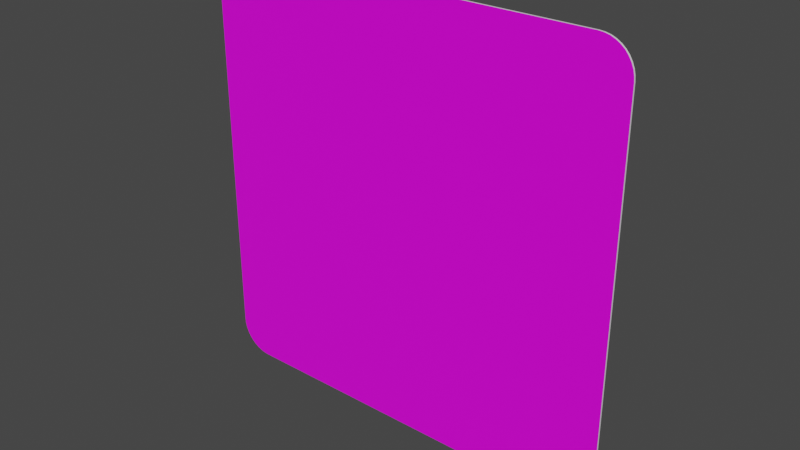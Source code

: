 # Source: quadrat_500.blend  (saved by Blender 3.2.14; exported with 4.5.12 LTS)
import bpy
from mathutils import Matrix  # noqa: F401  (used for matrix-valued properties, if any)

bpy.ops.wm.read_factory_settings(use_empty=True)
scene = bpy.context.scene
scene.name = 'Scene'

# ---- collections
col_collection = bpy.data.collections.new('Collection'); scene.collection.children.link(col_collection)

# ---- images (referenced by path relative to the original .blend; pixels are not part of the script)
import os
ASSET_DIR = os.environ.get("B2B_ASSET_DIR", "")  # directory of the original .blend (textures are referenced by path, not embedded)
HERE = os.path.dirname(os.path.abspath(__file__))  # packed textures are extracted next to this script under _unpacked/

def load_image(name, relpath, width, height, colorspace="sRGB"):
    """Load a texture the original file referenced (path relative to the .blend, or extracted next to this script)."""
    p = next((c for c in (os.path.join(HERE, relpath), os.path.join(ASSET_DIR, relpath)) if relpath and os.path.exists(c)), "")
    if p:
        img = bpy.data.images.load(p, check_existing=True)
        img.name = name
    else:  # same state as the original file: an image datablock whose file is absent (Cycles renders it pink)
        img = bpy.data.images.new(name, width, height)
        img.source = "FILE"
        img.filepath = "//" + (relpath or name)
    img.colorspace_settings.name = colorspace
    return img
img_rohling_jpg = load_image('rohling.jpg', 'rohling.jpg', 1024, 1024, 'sRGB')

# ---- materials (node trees are filled in below, after node groups)
mat_material = bpy.data.materials.new('Material')
mat_material.alpha_threshold = 0.0
mat_material.use_transparent_shadow = False
mat_material.line_color = (0.0, 0.0, 0.0, 1.0)
mat_material_001 = bpy.data.materials.new('Material.001')
mat_material_001.use_transparent_shadow = False

# ---- material node trees
mat_material.use_nodes = True; mat_material.node_tree.nodes.clear()
_N = mat_material.node_tree.nodes; _L = mat_material.node_tree.links
n0 = _N.new('ShaderNodeOutputMaterial'); n0.name = 'Material Output'; n0.location = (300, 300)
n1 = _N.new('ShaderNodeBsdfPrincipled'); n1.name = 'Principled BSDF'; n1.location = (10, 300)
n1.distribution = 'GGX'
n1.subsurface_method = 'RANDOM_WALK_SKIN'
n1.inputs[2].default_value = 0.4
n1.inputs[3].default_value = 1.45
n1.inputs[27].default_value = (0.0, 0.0, 0.0, 1.0)
n1.inputs[28].default_value = 1.0
n2 = _N.new('ShaderNodeTexImage'); n2.name = 'Image Texture'; n2.location = (-280, 280)
n2.image = img_rohling_jpg
_L.new(n1.outputs[0], n0.inputs[0])
_L.new(n2.outputs[0], n1.inputs[0])
n0.is_active_output = True
mat_material_001.use_nodes = True; mat_material_001.node_tree.nodes.clear()
_N = mat_material_001.node_tree.nodes; _L = mat_material_001.node_tree.links
n0 = _N.new('ShaderNodeBsdfPrincipled'); n0.name = 'Principled BSDF'; n0.location = (10, 300)
n0.distribution = 'GGX'
n0.subsurface_method = 'RANDOM_WALK_SKIN'
n0.inputs[3].default_value = 1.45
n0.inputs[27].default_value = (0.0, 0.0, 0.0, 1.0)
n0.inputs[28].default_value = 1.0
n1 = _N.new('ShaderNodeOutputMaterial'); n1.name = 'Material Output'; n1.location = (300, 300)
_L.new(n0.outputs[0], n1.inputs[0])
n1.is_active_output = True

# ---- world
world_world = bpy.data.worlds.new('World'); scene.world = world_world
world_world.use_nodes = True; world_world.node_tree.nodes.clear()
_N = world_world.node_tree.nodes; _L = world_world.node_tree.links
n0 = _N.new('ShaderNodeOutputWorld'); n0.name = 'World Output'; n0.location = (300, 300)
n1 = _N.new('ShaderNodeBackground'); n1.name = 'Background'; n1.location = (10, 300)
n1.inputs[0].default_value = (0.05088, 0.05088, 0.05088, 1.0)
_L.new(n1.outputs[0], n0.inputs[0])
n0.is_active_output = True
world_world.color = (0.05088, 0.05088, 0.05088)
world_world.use_sun_shadow = False
world_world.sun_shadow_jitter_overblur = 0.0

# ---- meshes
me_plane = bpy.data.meshes.new('Plane')
me_plane.from_pydata([(-0.2127, 0.0, -2.186e-08), (-0.25, 0.03729, -2.023e-08), (-0.2185, 0.000459, -2.184e-08), (-0.2242, 0.001825, -2.178e-08), (-0.2296, 0.004064, -2.168e-08), (-0.2346, 0.007121, -2.154e-08), (-0.2391, 0.01092, -2.138e-08), (-0.2429, 0.01537, -2.118e-08), (-0.2459, 0.02036, -2.097e-08), (-0.2482, 0.02576, -2.073e-08), (-0.2495, 0.03145, -2.048e-08), (0.25, 0.03729, -2.023e-08), (0.2127, 0.0, -2.186e-08), (0.2495, 0.03145, -2.048e-08), (0.2482, 0.02576, -2.073e-08), (0.2459, 0.02036, -2.097e-08), (0.2429, 0.01537, -2.118e-08), (0.2391, 0.01092, -2.138e-08), (0.2346, 0.007121, -2.154e-08), (0.2296, 0.004064, -2.168e-08), (0.2242, 0.001825, -2.178e-08), (0.2185, 0.000459, -2.184e-08), (-0.25, 0.4627, -1.63e-09), (-0.2127, 0.5, 0.0), (-0.2495, 0.4685, -1.375e-09), (-0.2482, 0.4742, -1.126e-09), (-0.2459, 0.4796, -8.899e-10), (-0.2429, 0.4846, -6.718e-10), (-0.2391, 0.4891, -4.774e-10), (-0.2346, 0.4929, -3.113e-10), (-0.2296, 0.4959, -1.776e-10), (-0.2242, 0.4982, -7.977e-11), (-0.2185, 0.4995, -2.006e-11), (0.2127, 0.5, 0.0), (0.25, 0.4627, -1.63e-09), (0.2185, 0.4995, -2.006e-11), (0.2242, 0.4982, -7.977e-11), (0.2296, 0.4959, -1.776e-10), (0.2346, 0.4929, -3.113e-10), (0.2391, 0.4891, -4.774e-10), (0.2429, 0.4846, -6.718e-10), (0.2459, 0.4796, -8.899e-10), (0.2482, 0.4742, -1.126e-09), (0.2495, 0.4685, -1.375e-09), (-0.2127, 0.5, 0.002), (-0.25, 0.4627, 0.002), (-0.2185, 0.4995, 0.002), (-0.2242, 0.4982, 0.002), (-0.2296, 0.4959, 0.002), (-0.2346, 0.4929, 0.002), (-0.2391, 0.4891, 0.002), (-0.2429, 0.4846, 0.002), (-0.2459, 0.4796, 0.002), (-0.2482, 0.4742, 0.002), (-0.2495, 0.4685, 0.002), (-0.25, 0.03729, 0.002), (-0.2127, -4.898e-09, 0.002), (-0.2495, 0.03145, 0.002), (-0.2482, 0.02576, 0.002), (-0.2459, 0.02036, 0.002), (-0.2429, 0.01537, 0.002), (-0.2391, 0.01092, 0.002), (-0.2346, 0.007121, 0.002), (-0.2296, 0.004064, 0.002), (-0.2242, 0.001825, 0.002), (-0.2185, 0.000459, 0.002), (0.2127, -4.898e-09, 0.002), (0.25, 0.03729, 0.002), (0.2185, 0.000459, 0.002), (0.2242, 0.001825, 0.002), (0.2296, 0.004064, 0.002), (0.2346, 0.007121, 0.002), (0.2391, 0.01092, 0.002), (0.2429, 0.01537, 0.002), (0.2459, 0.02036, 0.002), (0.2482, 0.02576, 0.002), (0.2495, 0.03145, 0.002), (0.25, 0.4627, 0.002), (0.2127, 0.5, 0.002), (0.2495, 0.4685, 0.002), (0.2482, 0.4742, 0.002), (0.2459, 0.4796, 0.002), (0.2429, 0.4846, 0.002), (0.2391, 0.4891, 0.002), (0.2346, 0.4929, 0.002), (0.2296, 0.4959, 0.002), (0.2242, 0.4982, 0.002), (0.2185, 0.4995, 0.002)], [], [(0, 12, 66, 56), (33, 23, 44, 78), (0, 2, 3, 4, 5, 6, 7, 8, 9, 10, 1, 22, 24, 25, 26, 27, 28, 29, 30, 31, 32, 23, 33, 35, 36, 37, 38, 39, 40, 41, 42, 43, 34, 11, 13, 14, 15, 16, 17, 18, 19, 20, 21, 12), (55, 57, 58, 59, 60, 61, 62, 63, 64, 65, 56, 66, 68, 69, 70, 71, 72, 73, 74, 75, 76, 67, 77, 79, 80, 81, 82, 83, 84, 85, 86, 87, 78, 44, 46, 47, 48, 49, 50, 51, 52, 53, 54, 45), (11, 34, 77, 67), (33, 78, 87, 35), (35, 87, 86, 36), (36, 86, 85, 37), (37, 85, 84, 38), (38, 84, 83, 39), (39, 83, 82, 40), (40, 82, 81, 41), (41, 81, 80, 42), (42, 80, 79, 43), (43, 79, 77, 34), (66, 12, 21, 68), (68, 21, 20, 69), (69, 20, 19, 70), (70, 19, 18, 71), (71, 18, 17, 72), (72, 17, 16, 73), (73, 16, 15, 74), (74, 15, 14, 75), (75, 14, 13, 76), (76, 13, 11, 67), (0, 56, 65, 2), (2, 65, 64, 3), (3, 64, 63, 4), (4, 63, 62, 5), (5, 62, 61, 6), (6, 61, 60, 7), (7, 60, 59, 8), (8, 59, 58, 9), (9, 58, 57, 10), (10, 57, 55, 1), (44, 23, 32, 46), (46, 32, 31, 47), (47, 31, 30, 48), (48, 30, 29, 49), (49, 29, 28, 50), (50, 28, 27, 51), (51, 27, 26, 52), (52, 26, 25, 53), (53, 25, 24, 54), (54, 24, 22, 45), (22, 1, 55, 45)])
me_plane.polygons.foreach_set('material_index', [1, 1, 1, 0, 1, 1, 1, 1, 1, 1, 1, 1, 1, 1, 1, 1, 1, 1, 1, 1, 1, 1, 1, 1, 1, 1, 1, 1, 1, 1, 1, 1, 1, 1, 1, 1, 1, 1, 1, 1, 1, 1, 1, 1, 1, 1])
_uv = me_plane.uv_layers.new(name='UVMap')
_uv.uv.foreach_set('vector', [0.07457, 0.0, 0.9254, 0.0, 0.9254, 0.0, 0.07457, 0.0, 0.9254, 1.0, 0.07457, 1.0, 0.07457, 1.0, 0.9254, 1.0, 0.07457, 0.0, 0.06291, 0.000306, 0.05153, 0.001217, 0.04072, 0.002709, 0.03074, 0.004747, 0.00728, 0.00728, 0.004747, 0.03074, 0.002709, 0.04072, 0.001217, 0.05153, 0.000306, 0.06291, 0.0, 0.07457, 0.0, 0.9254, 0.000306, 0.9371, 0.001217, 0.9485, 0.002709, 0.9593, 0.004747, 0.9693, 0.00728, 0.9927, 0.03074, 0.9953, 0.04072, 0.9973, 0.05153, 0.9988, 0.06291, 0.9997, 0.07457, 1.0, 0.9254, 1.0, 0.9371, 0.9997, 0.9485, 0.9988, 0.9593, 0.9973, 0.9693, 0.9953, 0.9927, 0.9927, 0.9953, 0.9693, 0.9973, 0.9593, 0.9988, 0.9485, 0.9997, 0.9371, 1.0, 0.9254, 1.0, 0.07457, 0.9997, 0.06291, 0.9988, 0.05153, 0.9973, 0.04072, 0.9953, 0.03074, 0.9927, 0.00728, 0.9693, 0.004747, 0.9593, 0.002709, 0.9485, 0.001217, 0.9371, 0.000306, 0.9254, 0.0, 0.004655, 0.07853, 0.005565, 0.06697, 0.008271, 0.0557, 0.01271, 0.04499, 0.01876, 0.03511, 0.02629, 0.02629, 0.03511, 0.01876, 0.04499, 0.01271, 0.0557, 0.008271, 0.06697, 0.005565, 0.07853, 0.004655, 0.9215, 0.004655, 0.933, 0.005565, 0.9443, 0.008271, 0.955, 0.01271, 0.9649, 0.01876, 0.9737, 0.02629, 0.9812, 0.03511, 0.9873, 0.04499, 0.9917, 0.0557, 0.9944, 0.06697, 0.9953, 0.07853, 0.9953, 0.9215, 0.9944, 0.933, 0.9917, 0.9443, 0.9873, 0.955, 0.9812, 0.9649, 0.9737, 0.9737, 0.9649, 0.9812, 0.955, 0.9873, 0.9443, 0.9917, 0.933, 0.9944, 0.9215, 0.9953, 0.07853, 0.9953, 0.06697, 0.9944, 0.0557, 0.9917, 0.04499, 0.9873, 0.03511, 0.9812, 0.02629, 0.9737, 0.01876, 0.9649, 0.01271, 0.955, 0.008271, 0.9443, 0.005565, 0.933, 0.004655, 0.9215, 1.0, 0.07457, 1.0, 0.9254, 1.0, 0.9254, 1.0, 0.07457, 0.9254, 1.0, 0.9254, 1.0, 0.9371, 0.9997, 0.9371, 0.9997, 0.9371, 0.9997, 0.9371, 0.9997, 0.9485, 0.9988, 0.9485, 0.9988, 0.9485, 0.9988, 0.9485, 0.9988, 0.9593, 0.9973, 0.9593, 0.9973, 0.9593, 0.9973, 0.9593, 0.9973, 0.9693, 0.9953, 0.9693, 0.9953, 0.9693, 0.9953, 0.9693, 0.9953, 0.9927, 0.9927, 0.9927, 0.9927, 0.9927, 0.9927, 0.9927, 0.9927, 0.9953, 0.9693, 0.9953, 0.9693, 0.9953, 0.9693, 0.9953, 0.9693, 0.9973, 0.9593, 0.9973, 0.9593, 0.9973, 0.9593, 0.9973, 0.9593, 0.9988, 0.9485, 0.9988, 0.9485, 0.9988, 0.9485, 0.9988, 0.9485, 0.9997, 0.9371, 0.9997, 0.9371, 0.9997, 0.9371, 0.9997, 0.9371, 1.0, 0.9254, 1.0, 0.9254, 0.9254, 0.0, 0.9254, 0.0, 0.9371, 0.000306, 0.9371, 0.000306, 0.9371, 0.000306, 0.9371, 0.000306, 0.9485, 0.001217, 0.9485, 0.001217, 0.9485, 0.001217, 0.9485, 0.001217, 0.9593, 0.002709, 0.9593, 0.002709, 0.9593, 0.002709, 0.9593, 0.002709, 0.9693, 0.004747, 0.9693, 0.004747, 0.9693, 0.004747, 0.9693, 0.004747, 0.9927, 0.00728, 0.9927, 0.00728, 0.9927, 0.00728, 0.9927, 0.00728, 0.9953, 0.03074, 0.9953, 0.03074, 0.9953, 0.03074, 0.9953, 0.03074, 0.9973, 0.04072, 0.9973, 0.04072, 0.9973, 0.04072, 0.9973, 0.04072, 0.9988, 0.05153, 0.9988, 0.05153, 0.9988, 0.05153, 0.9988, 0.05153, 0.9997, 0.06291, 0.9997, 0.06291, 0.9997, 0.06291, 0.9997, 0.06291, 1.0, 0.07457, 1.0, 0.07457, 0.07457, 0.0, 0.07457, 0.0, 0.06291, 0.000306, 0.06291, 0.000306, 0.06291, 0.000306, 0.06291, 0.000306, 0.05153, 0.001217, 0.05153, 0.001217, 0.05153, 0.001217, 0.05153, 0.001217, 0.04072, 0.002709, 0.04072, 0.002709, 0.04072, 0.002709, 0.04072, 0.002709, 0.03074, 0.004747, 0.03074, 0.004747, 0.03074, 0.004747, 0.03074, 0.004747, 0.00728, 0.00728, 0.00728, 0.00728, 0.00728, 0.00728, 0.00728, 0.00728, 0.004747, 0.03074, 0.004747, 0.03074, 0.004747, 0.03074, 0.004747, 0.03074, 0.002709, 0.04072, 0.002709, 0.04072, 0.002709, 0.04072, 0.002709, 0.04072, 0.001217, 0.05153, 0.001217, 0.05153, 0.001217, 0.05153, 0.001217, 0.05153, 0.000306, 0.06291, 0.000306, 0.06291, 0.000306, 0.06291, 0.000306, 0.06291, 0.0, 0.07457, 0.0, 0.07457, 0.07457, 1.0, 0.07457, 1.0, 0.06291, 0.9997, 0.06291, 0.9997, 0.06291, 0.9997, 0.06291, 0.9997, 0.05153, 0.9988, 0.05153, 0.9988, 0.05153, 0.9988, 0.05153, 0.9988, 0.04072, 0.9973, 0.04072, 0.9973, 0.04072, 0.9973, 0.04072, 0.9973, 0.03074, 0.9953, 0.03074, 0.9953, 0.03074, 0.9953, 0.03074, 0.9953, 0.00728, 0.9927, 0.00728, 0.9927, 0.00728, 0.9927, 0.00728, 0.9927, 0.004747, 0.9693, 0.004747, 0.9693, 0.004747, 0.9693, 0.004747, 0.9693, 0.002709, 0.9593, 0.002709, 0.9593, 0.002709, 0.9593, 0.002709, 0.9593, 0.001217, 0.9485, 0.001217, 0.9485, 0.001217, 0.9485, 0.001217, 0.9485, 0.000306, 0.9371, 0.000306, 0.9371, 0.000306, 0.9371, 0.000306, 0.9371, 0.0, 0.9254, 0.0, 0.9254, 0.0, 0.9254, 0.0, 0.07457, 0.0, 0.07457, 0.0, 0.9254])
me_plane.materials.append(mat_material)
me_plane.materials.append(mat_material_001)
me_plane.update()

# ---- objects
ob_plane = bpy.data.objects.new('Plane', me_plane)
ob_empty = bpy.data.objects.new('Empty', img_rohling_jpg)

# ---- transforms, parenting, visibility, modifiers, constraints
ob_plane.location = (0.0, 0.0, 0.0)
ob_plane.rotation_euler = (1.571, 0.0, 0.0)
ob_empty.location = (0.0, 0.0, 0.2493)
ob_empty.rotation_euler = (1.571, -0.0, -0.0)
ob_empty.scale = (0.1005, 0.1005, 0.1005)
ob_empty.empty_display_type = 'IMAGE'
ob_empty.empty_display_size = 5.0

# ---- collection membership
col_collection.objects.link(ob_plane)
col_collection.objects.link(ob_empty)

# ---- scene / render settings (as saved in the file)
scene.frame_start = 1; scene.frame_end = 250; scene.frame_set(1)
scene.render.engine = 'BLENDER_EEVEE_NEXT'
scene.cycles.sampling_pattern = 'TABULATED_SOBOL'
scene.cycles.use_light_tree = False
scene.view_settings.view_transform = 'Filmic'
bpy.context.view_layer.update()

# ---- added for rendering (the .blend has no active camera and no usable light): camera, sun
cam_auto = bpy.data.cameras.new('AutoCamera')
cam_auto.lens = 50.0
cam_auto.sensor_width = 36.0
cam_auto.clip_end = 1000.0
ob_auto_camera = bpy.data.objects.new('AutoCamera', cam_auto)
scene.collection.objects.link(ob_auto_camera)
ob_auto_camera.location = (0.654235, -0.786082, 0.773388)
ob_auto_camera.rotation_euler = (1.09748, -7.21219e-08, 0.694738)
scene.camera = ob_auto_camera
light_auto_sun = bpy.data.lights.new('AutoSun', 'SUN')
light_auto_sun.energy = 3.0
light_auto_sun.angle = 0.0523599
ob_auto_sun = bpy.data.objects.new('AutoSun', light_auto_sun)
scene.collection.objects.link(ob_auto_sun)
ob_auto_sun.rotation_euler = (0.872665, 0.174533, 0.523599)
bpy.context.view_layer.update()
